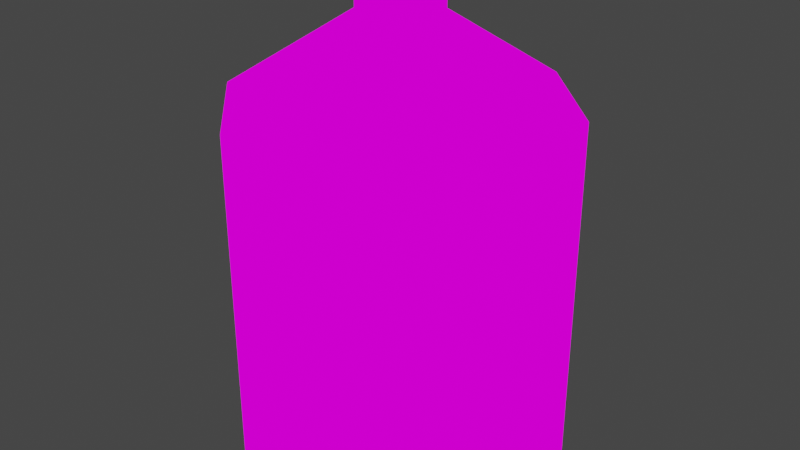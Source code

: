 # Source: water_bottle.blend  (saved by Blender 3.6.13; exported with 4.5.12 LTS)
import bpy
from mathutils import Matrix  # noqa: F401  (used for matrix-valued properties, if any)

bpy.ops.wm.read_factory_settings(use_empty=True)
scene = bpy.context.scene
scene.name = 'Scene'

# ---- collections
col_collection = bpy.data.collections.new('Collection'); scene.collection.children.link(col_collection)

# ---- images (referenced by path relative to the original .blend; pixels are not part of the script)
import os
ASSET_DIR = os.environ.get("B2B_ASSET_DIR", "")  # directory of the original .blend (textures are referenced by path, not embedded)
HERE = os.path.dirname(os.path.abspath(__file__))  # packed textures are extracted next to this script under _unpacked/

def load_image(name, relpath, width, height, colorspace="sRGB"):
    """Load a texture the original file referenced (path relative to the .blend, or extracted next to this script)."""
    p = next((c for c in (os.path.join(HERE, relpath), os.path.join(ASSET_DIR, relpath)) if relpath and os.path.exists(c)), "")
    if p:
        img = bpy.data.images.load(p, check_existing=True)
        img.name = name
    else:  # same state as the original file: an image datablock whose file is absent (Cycles renders it pink)
        img = bpy.data.images.new(name, width, height)
        img.source = "FILE"
        img.filepath = "//" + (relpath or name)
    img.colorspace_settings.name = colorspace
    return img
img_water_bottle_png = load_image('water_bottle.png', 'water_bottle.png', 1024, 1024, 'sRGB')
img_water_bottle_label_png = load_image('water_bottle_label.png', 'water_bottle_label.png', 1024, 1024, 'sRGB')

# ---- materials (node trees are filled in below, after node groups)
mat_water_bottle = bpy.data.materials.new('water_bottle')
mat_water_bottle.use_transparent_shadow = False
mat_water_bottle_label = bpy.data.materials.new('water_bottle_label')
mat_water_bottle_label.use_transparent_shadow = False

# ---- material node trees
mat_water_bottle.use_nodes = True; mat_water_bottle.node_tree.nodes.clear()
_N = mat_water_bottle.node_tree.nodes; _L = mat_water_bottle.node_tree.links
n0 = _N.new('ShaderNodeTexImage'); n0.name = 'Image Texture'; n0.location = (-225, 237)
n0.image = img_water_bottle_png
n1 = _N.new('ShaderNodeOutputMaterial'); n1.name = 'Material Output'; n1.location = (226, 267)
_L.new(n0.outputs[0], n1.inputs[0])
n1.is_active_output = True
mat_water_bottle_label.use_nodes = True; mat_water_bottle_label.node_tree.nodes.clear()
_N = mat_water_bottle_label.node_tree.nodes; _L = mat_water_bottle_label.node_tree.links
n0 = _N.new('ShaderNodeTexImage'); n0.name = 'Image Texture'; n0.location = (-225, 237)
n0.image = img_water_bottle_label_png
n1 = _N.new('ShaderNodeOutputMaterial'); n1.name = 'Material Output'; n1.location = (226, 267)
_L.new(n0.outputs[0], n1.inputs[0])
n1.is_active_output = True

# ---- world
world_world = bpy.data.worlds.new('World'); scene.world = world_world
world_world.use_nodes = True; world_world.node_tree.nodes.clear()
_N = world_world.node_tree.nodes; _L = world_world.node_tree.links
n0 = _N.new('ShaderNodeOutputWorld'); n0.name = 'World Output'; n0.location = (300, 300)
n1 = _N.new('ShaderNodeBackground'); n1.name = 'Background'; n1.location = (10, 300)
n1.inputs[0].default_value = (0.05088, 0.05088, 0.05088, 1.0)
_L.new(n1.outputs[0], n0.inputs[0])
n0.is_active_output = True
world_world.color = (0.05088, 0.05088, 0.05088)
world_world.use_sun_shadow = False
world_world.sun_shadow_jitter_overblur = 0.0

# ---- meshes
me_water_bottle = bpy.data.meshes.new('water_bottle')
me_water_bottle.from_pydata([(0.0578, -0.2111, -0.1395), (0.0578, 0.1113, -0.1395), (0.1395, -0.2111, -0.0578), (0.1395, 0.1113, -0.0578), (0.1395, -0.2111, 0.0578), (0.1395, 0.1113, 0.0578), (0.0578, -0.2111, 0.1395), (0.0578, 0.1113, 0.1395), (-0.0578, -0.2111, 0.1395), (-0.0578, 0.1113, 0.1395), (-0.1395, -0.2111, 0.0578), (-0.1395, 0.1113, 0.0578), (-0.1395, -0.2111, -0.0578), (-0.1395, 0.1113, -0.0578), (-0.0578, -0.2111, -0.1395), (-0.0578, 0.1113, -0.1395), (-1.397e-09, 0.2089, -5.894e-08), (0.01435, 0.1814, -0.03465), (0.01435, 0.2111, -0.03465), (0.03465, 0.1814, -0.01435), (0.03465, 0.2111, -0.01435), (0.03465, 0.1814, 0.01435), (0.03465, 0.2111, 0.01435), (0.01435, 0.1814, 0.03465), (0.01435, 0.2111, 0.03465), (-0.01435, 0.1814, 0.03465), (-0.01435, 0.2111, 0.03465), (-0.03465, 0.1814, 0.01435), (-0.03465, 0.2111, 0.01435), (-0.03465, 0.1814, -0.01435), (-0.03465, 0.2111, -0.01435), (-0.01435, 0.1814, -0.03465), (-0.01435, 0.2111, -0.03465), (0.0578, -0.2111, 0.1395), (0.0578, 0.1113, 0.1395), (-0.0578, -0.2111, 0.1395), (-0.0578, 0.1113, 0.1395), (0.0578, 0.003855, 0.1395), (-0.0578, 0.003855, 0.1395)], [], [(0, 1, 3, 2), (2, 3, 5, 4), (4, 5, 7, 6), (8, 9, 11, 10), (10, 11, 13, 12), (11, 9, 16), (12, 13, 15, 14), (14, 15, 1, 0), (0, 2, 4, 6, 8, 10, 12, 14), (5, 16, 7), (3, 16, 5), (7, 16, 9), (1, 16, 3), (15, 16, 1), (13, 16, 15), (11, 16, 13), (17, 18, 20, 19), (19, 20, 22, 21), (21, 22, 24, 23), (23, 24, 26, 25), (25, 26, 28, 27), (27, 28, 30, 29), (20, 18, 32, 30, 28, 26, 24, 22), (29, 30, 32, 31), (31, 32, 18, 17), (37, 34, 36, 38), (33, 37, 38, 35)])
me_water_bottle.polygons.foreach_set('material_index', [0, 0, 0, 0, 0, 0, 0, 0, 0, 0, 0, 0, 0, 0, 0, 0, 0, 0, 0, 0, 0, 0, 0, 0, 0, 1, 1])
_uv = me_water_bottle.uv_layers.new(name='UVMap')
_uv.uv.foreach_set('vector', [0.98, 0.023, 0.98, 1.0, 0.02, 1.0, 0.02, 0.023, 0.02, 0.023, 0.02, 1.0, 0.98, 1.0, 0.98, 0.023, 0.98, 0.023, 0.98, 1.0, 0.02, 1.0, 0.02, 0.023, 0.02, 0.023, 0.02, 1.0, 0.98, 1.0, 0.98, 0.023, 0.98, 0.023, 0.98, 1.0, 0.02, 1.0, 0.02, 0.023, 1.238, 0.65, 0.2385, 0.65, 0.7382, -0.135, 0.02, 0.023, 0.02, 1.0, 0.98, 1.0, 0.98, 0.023, 0.98, 0.023, 0.98, 1.0, 0.02, 1.0, 0.02, 0.023, 0.5, 0.015, 0.5, 0.015, 0.5, 0.015, 0.5, 0.015, 0.5, 0.015, 0.5, 0.015, 0.5, 0.015, 0.5, 0.015, 0.2385, 0.65, 0.7382, -0.135, 1.238, 0.65, 1.238, 0.65, 0.7385, -0.135, 0.2385, 0.65, 1.238, 0.65, 0.7385, -0.135, 0.2385, 0.65, 0.2385, 0.65, 0.7382, -0.135, 1.238, 0.65, 1.238, 0.65, 0.7385, -0.135, 0.2385, 0.65, 0.2385, 0.65, 0.7382, -0.135, 1.238, 0.65, 1.238, 0.65, 0.7385, -0.135, 0.2385, 0.65, 0.8966, 0.03081, 0.8966, 0.2048, 0.7716, 0.2048, 0.7716, 0.03081, 0.7716, 0.03081, 0.7716, 0.2048, 0.6466, 0.2048, 0.6466, 0.03081, 0.6466, 0.03081, 0.6466, 0.2048, 0.5216, 0.2048, 0.5216, 0.03081, 0.5216, 0.03081, 0.5216, 0.2048, 0.3966, 0.2048, 0.3966, 0.03081, 0.3966, 0.03081, 0.3966, 0.2048, 0.2716, 0.2048, 0.2716, 0.03081, 0.2716, 0.03081, 0.2716, 0.2048, 0.1466, 0.2048, 0.1466, 0.03081, 0.5, 0.015, 0.5, 0.015, 0.5, 0.015, 0.5, 0.015, 0.5, 0.015, 0.5, 0.015, 0.5, 0.015, 0.5, 0.015, 0.1466, 0.03081, 0.1466, 0.2048, 0.02165, 0.2048, 0.02165, 0.03081, 0.02165, 0.03081, 0.02165, 0.2048, -0.1034, 0.2048, -0.1034, 0.03081, -0.2268, 0.3625, -0.2268, 0.6976, 0.7732, 0.6976, 0.7732, 0.3625, 1.0, 0.023, 1.0, 0.8451, 0.0, 0.8451, 0.0, 0.023])
me_water_bottle.materials.append(mat_water_bottle)
me_water_bottle.materials.append(mat_water_bottle_label)
me_water_bottle.update()

# ---- objects
ob_water_bottle = bpy.data.objects.new('water_bottle', me_water_bottle)

# ---- transforms, parenting, visibility, modifiers, constraints
ob_water_bottle.location = (1.397e-09, 0.0, 0.0)
ob_water_bottle.rotation_euler = (1.571, -0.0, 0.0)
ob_water_bottle.scale = (1.0, 1.0, 1.0)

# ---- collection membership
col_collection.objects.link(ob_water_bottle)

# ---- scene / render settings (as saved in the file)
scene.frame_start = 1; scene.frame_end = 250; scene.frame_set(1)
scene.render.engine = 'BLENDER_EEVEE_NEXT'
scene.cycles.sampling_pattern = 'TABULATED_SOBOL'
scene.view_settings.view_transform = 'Filmic'
bpy.context.view_layer.update()

# ---- added for rendering (the .blend has no active camera and no usable light): camera, sun
cam_auto = bpy.data.cameras.new('AutoCamera')
cam_auto.lens = 50.0
cam_auto.sensor_width = 36.0
cam_auto.clip_end = 1000.0
ob_auto_camera = bpy.data.objects.new('AutoCamera', cam_auto)
scene.collection.objects.link(ob_auto_camera)
ob_auto_camera.location = (0.534721, -0.641665, 0.427777)
ob_auto_camera.rotation_euler = (1.09748, -7.21219e-08, 0.694738)
scene.camera = ob_auto_camera
light_auto_sun = bpy.data.lights.new('AutoSun', 'SUN')
light_auto_sun.energy = 3.0
light_auto_sun.angle = 0.0523599
ob_auto_sun = bpy.data.objects.new('AutoSun', light_auto_sun)
scene.collection.objects.link(ob_auto_sun)
ob_auto_sun.rotation_euler = (0.872665, 0.174533, 0.523599)
bpy.context.view_layer.update()
